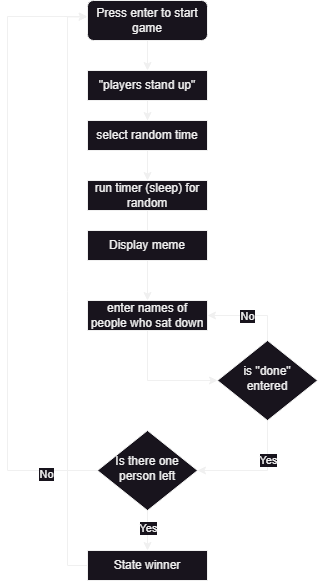

The diagram above was exported from draw.io. Its source (the exported page's mxGraphModel, read from the mxfile embedded in the PNG):
<mxGraphModel dx="546" dy="824" grid="1" gridSize="10" guides="1" tooltips="1" connect="1" arrows="1" fold="1" page="1" pageScale="1" pageWidth="827" pageHeight="1169" math="0" shadow="0">
  <root>
    <mxCell id="WIyWlLk6GJQsqaUBKTNV-0" />
    <mxCell id="WIyWlLk6GJQsqaUBKTNV-1" parent="WIyWlLk6GJQsqaUBKTNV-0" />
    <mxCell id="mDkS-ZXQpZtchzhYaJzg-29" style="edgeStyle=orthogonalEdgeStyle;rounded=0;orthogonalLoop=1;jettySize=auto;html=1;exitX=0.5;exitY=1;exitDx=0;exitDy=0;entryX=0.5;entryY=0;entryDx=0;entryDy=0;" edge="1" parent="WIyWlLk6GJQsqaUBKTNV-1" source="WIyWlLk6GJQsqaUBKTNV-3" target="mDkS-ZXQpZtchzhYaJzg-3">
      <mxGeometry relative="1" as="geometry" />
    </mxCell>
    <mxCell id="WIyWlLk6GJQsqaUBKTNV-3" value="Press enter to start game" style="rounded=1;whiteSpace=wrap;html=1;fontSize=12;glass=0;strokeWidth=1;shadow=0;" parent="WIyWlLk6GJQsqaUBKTNV-1" vertex="1">
      <mxGeometry x="160" y="80" width="120" height="40" as="geometry" />
    </mxCell>
    <mxCell id="mDkS-ZXQpZtchzhYaJzg-24" style="edgeStyle=orthogonalEdgeStyle;rounded=0;orthogonalLoop=1;jettySize=auto;html=1;exitX=0.5;exitY=1;exitDx=0;exitDy=0;entryX=0.5;entryY=0;entryDx=0;entryDy=0;" edge="1" parent="WIyWlLk6GJQsqaUBKTNV-1" source="WIyWlLk6GJQsqaUBKTNV-10" target="mDkS-ZXQpZtchzhYaJzg-22">
      <mxGeometry relative="1" as="geometry" />
    </mxCell>
    <mxCell id="mDkS-ZXQpZtchzhYaJzg-30" value="Yes" style="edgeLabel;html=1;align=center;verticalAlign=middle;resizable=0;points=[];" vertex="1" connectable="0" parent="mDkS-ZXQpZtchzhYaJzg-24">
      <mxGeometry x="-0.1483" relative="1" as="geometry">
        <mxPoint as="offset" />
      </mxGeometry>
    </mxCell>
    <mxCell id="mDkS-ZXQpZtchzhYaJzg-26" style="edgeStyle=orthogonalEdgeStyle;rounded=0;orthogonalLoop=1;jettySize=auto;html=1;entryX=-0.001;entryY=0.399;entryDx=0;entryDy=0;entryPerimeter=0;exitX=0;exitY=0.5;exitDx=0;exitDy=0;" edge="1" parent="WIyWlLk6GJQsqaUBKTNV-1" source="WIyWlLk6GJQsqaUBKTNV-10" target="WIyWlLk6GJQsqaUBKTNV-3">
      <mxGeometry relative="1" as="geometry">
        <mxPoint x="160" y="100" as="targetPoint" />
        <Array as="points">
          <mxPoint x="80" y="550" />
          <mxPoint x="80" y="96" />
        </Array>
      </mxGeometry>
    </mxCell>
    <mxCell id="mDkS-ZXQpZtchzhYaJzg-31" value="No" style="edgeLabel;html=1;align=center;verticalAlign=middle;resizable=0;points=[];" vertex="1" connectable="0" parent="mDkS-ZXQpZtchzhYaJzg-26">
      <mxGeometry x="-0.8337" y="3" relative="1" as="geometry">
        <mxPoint as="offset" />
      </mxGeometry>
    </mxCell>
    <mxCell id="WIyWlLk6GJQsqaUBKTNV-10" value="Is there one person left" style="rhombus;whiteSpace=wrap;html=1;shadow=0;fontFamily=Helvetica;fontSize=12;align=center;strokeWidth=1;spacing=6;spacingTop=-4;" parent="WIyWlLk6GJQsqaUBKTNV-1" vertex="1">
      <mxGeometry x="170" y="510" width="100" height="80" as="geometry" />
    </mxCell>
    <mxCell id="mDkS-ZXQpZtchzhYaJzg-5" value="" style="edgeStyle=orthogonalEdgeStyle;rounded=0;orthogonalLoop=1;jettySize=auto;html=1;" edge="1" parent="WIyWlLk6GJQsqaUBKTNV-1" source="mDkS-ZXQpZtchzhYaJzg-3" target="mDkS-ZXQpZtchzhYaJzg-4">
      <mxGeometry relative="1" as="geometry" />
    </mxCell>
    <mxCell id="mDkS-ZXQpZtchzhYaJzg-3" value="&quot;players stand up&quot;" style="rounded=0;whiteSpace=wrap;html=1;" vertex="1" parent="WIyWlLk6GJQsqaUBKTNV-1">
      <mxGeometry x="160" y="150" width="120" height="30" as="geometry" />
    </mxCell>
    <mxCell id="mDkS-ZXQpZtchzhYaJzg-10" value="" style="edgeStyle=orthogonalEdgeStyle;rounded=0;orthogonalLoop=1;jettySize=auto;html=1;" edge="1" parent="WIyWlLk6GJQsqaUBKTNV-1" source="mDkS-ZXQpZtchzhYaJzg-4" target="mDkS-ZXQpZtchzhYaJzg-6">
      <mxGeometry relative="1" as="geometry" />
    </mxCell>
    <mxCell id="mDkS-ZXQpZtchzhYaJzg-4" value="select random time" style="rounded=0;whiteSpace=wrap;html=1;" vertex="1" parent="WIyWlLk6GJQsqaUBKTNV-1">
      <mxGeometry x="160" y="200" width="120" height="30" as="geometry" />
    </mxCell>
    <mxCell id="mDkS-ZXQpZtchzhYaJzg-12" value="" style="edgeStyle=orthogonalEdgeStyle;rounded=0;orthogonalLoop=1;jettySize=auto;html=1;" edge="1" parent="WIyWlLk6GJQsqaUBKTNV-1" source="mDkS-ZXQpZtchzhYaJzg-6" target="mDkS-ZXQpZtchzhYaJzg-11">
      <mxGeometry relative="1" as="geometry" />
    </mxCell>
    <mxCell id="mDkS-ZXQpZtchzhYaJzg-6" value="run timer (sleep) for random" style="rounded=0;whiteSpace=wrap;html=1;" vertex="1" parent="WIyWlLk6GJQsqaUBKTNV-1">
      <mxGeometry x="160" y="260" width="120" height="30" as="geometry" />
    </mxCell>
    <mxCell id="mDkS-ZXQpZtchzhYaJzg-16" style="edgeStyle=orthogonalEdgeStyle;rounded=0;orthogonalLoop=1;jettySize=auto;html=1;exitX=0.5;exitY=1;exitDx=0;exitDy=0;entryX=0;entryY=0.5;entryDx=0;entryDy=0;" edge="1" parent="WIyWlLk6GJQsqaUBKTNV-1" source="mDkS-ZXQpZtchzhYaJzg-11" target="mDkS-ZXQpZtchzhYaJzg-14">
      <mxGeometry relative="1" as="geometry" />
    </mxCell>
    <mxCell id="mDkS-ZXQpZtchzhYaJzg-11" value="enter names of people who sat down" style="rounded=0;whiteSpace=wrap;html=1;" vertex="1" parent="WIyWlLk6GJQsqaUBKTNV-1">
      <mxGeometry x="160" y="380" width="120" height="30" as="geometry" />
    </mxCell>
    <mxCell id="mDkS-ZXQpZtchzhYaJzg-17" style="edgeStyle=orthogonalEdgeStyle;rounded=0;orthogonalLoop=1;jettySize=auto;html=1;exitX=0.5;exitY=0;exitDx=0;exitDy=0;entryX=1;entryY=0.5;entryDx=0;entryDy=0;" edge="1" parent="WIyWlLk6GJQsqaUBKTNV-1" source="mDkS-ZXQpZtchzhYaJzg-14" target="mDkS-ZXQpZtchzhYaJzg-11">
      <mxGeometry relative="1" as="geometry" />
    </mxCell>
    <mxCell id="mDkS-ZXQpZtchzhYaJzg-20" value="No" style="edgeLabel;html=1;align=center;verticalAlign=middle;resizable=0;points=[];" vertex="1" connectable="0" parent="mDkS-ZXQpZtchzhYaJzg-17">
      <mxGeometry x="0.0827" relative="1" as="geometry">
        <mxPoint as="offset" />
      </mxGeometry>
    </mxCell>
    <mxCell id="mDkS-ZXQpZtchzhYaJzg-18" value="" style="edgeStyle=orthogonalEdgeStyle;rounded=0;orthogonalLoop=1;jettySize=auto;html=1;entryX=1;entryY=0.5;entryDx=0;entryDy=0;exitX=0.5;exitY=1;exitDx=0;exitDy=0;" edge="1" parent="WIyWlLk6GJQsqaUBKTNV-1" source="mDkS-ZXQpZtchzhYaJzg-14" target="WIyWlLk6GJQsqaUBKTNV-10">
      <mxGeometry relative="1" as="geometry" />
    </mxCell>
    <mxCell id="mDkS-ZXQpZtchzhYaJzg-19" value="Yes" style="edgeLabel;html=1;align=center;verticalAlign=middle;resizable=0;points=[];" vertex="1" connectable="0" parent="mDkS-ZXQpZtchzhYaJzg-18">
      <mxGeometry x="-0.35" relative="1" as="geometry">
        <mxPoint as="offset" />
      </mxGeometry>
    </mxCell>
    <mxCell id="mDkS-ZXQpZtchzhYaJzg-14" value="is &quot;done&quot; entered" style="rhombus;whiteSpace=wrap;html=1;shadow=0;fontFamily=Helvetica;fontSize=12;align=center;strokeWidth=1;spacing=6;spacingTop=-4;" vertex="1" parent="WIyWlLk6GJQsqaUBKTNV-1">
      <mxGeometry x="290" y="420" width="100" height="80" as="geometry" />
    </mxCell>
    <mxCell id="mDkS-ZXQpZtchzhYaJzg-22" value="State winner" style="rounded=0;whiteSpace=wrap;html=1;" vertex="1" parent="WIyWlLk6GJQsqaUBKTNV-1">
      <mxGeometry x="160" y="630" width="120" height="30" as="geometry" />
    </mxCell>
    <mxCell id="mDkS-ZXQpZtchzhYaJzg-25" style="edgeStyle=orthogonalEdgeStyle;rounded=0;orthogonalLoop=1;jettySize=auto;html=1;exitX=0;exitY=0.5;exitDx=0;exitDy=0;entryX=-0.004;entryY=0.411;entryDx=0;entryDy=0;entryPerimeter=0;" edge="1" parent="WIyWlLk6GJQsqaUBKTNV-1" source="mDkS-ZXQpZtchzhYaJzg-22" target="WIyWlLk6GJQsqaUBKTNV-3">
      <mxGeometry relative="1" as="geometry" />
    </mxCell>
    <mxCell id="mDkS-ZXQpZtchzhYaJzg-27" value="Display meme" style="rounded=0;whiteSpace=wrap;html=1;" vertex="1" parent="WIyWlLk6GJQsqaUBKTNV-1">
      <mxGeometry x="160" y="310" width="120" height="30" as="geometry" />
    </mxCell>
  </root>
</mxGraphModel>